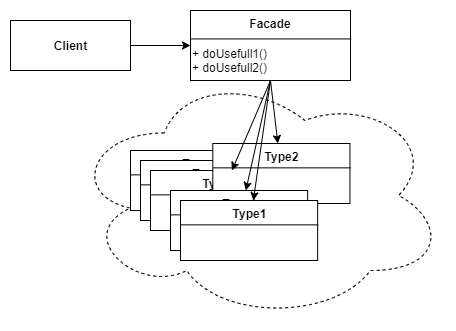

The diagram above was exported from draw.io. Its source (the exported page's mxGraphModel, read from the mxfile embedded in the PNG):
<mxGraphModel dx="1038" dy="508" grid="1" gridSize="10" guides="1" tooltips="1" connect="1" arrows="1" fold="1" page="1" pageScale="1" pageWidth="850" pageHeight="1100" math="0" shadow="0">
  <root>
    <mxCell id="0" />
    <mxCell id="1" parent="0" />
    <mxCell id="x8nk8sAf3pm7x09IAi-2-3" style="edgeStyle=orthogonalEdgeStyle;rounded=0;orthogonalLoop=1;jettySize=auto;html=1;exitX=1;exitY=0.5;exitDx=0;exitDy=0;" edge="1" parent="1" source="x8nk8sAf3pm7x09IAi-2-1" target="x8nk8sAf3pm7x09IAi-2-2">
      <mxGeometry relative="1" as="geometry" />
    </mxCell>
    <mxCell id="x8nk8sAf3pm7x09IAi-2-1" value="&lt;b&gt;Client&lt;/b&gt;" style="rounded=0;whiteSpace=wrap;html=1;" vertex="1" parent="1">
      <mxGeometry x="100" y="60" width="120" height="50" as="geometry" />
    </mxCell>
    <mxCell id="x8nk8sAf3pm7x09IAi-2-2" value="" style="rounded=0;whiteSpace=wrap;html=1;" vertex="1" parent="1">
      <mxGeometry x="280" y="50" width="160" height="70" as="geometry" />
    </mxCell>
    <mxCell id="x8nk8sAf3pm7x09IAi-2-5" value="Facade" style="text;html=1;strokeColor=none;fillColor=none;align=center;verticalAlign=middle;whiteSpace=wrap;rounded=0;fontStyle=1" vertex="1" parent="1">
      <mxGeometry x="310" y="53" width="100" height="20" as="geometry" />
    </mxCell>
    <mxCell id="x8nk8sAf3pm7x09IAi-2-6" value="+ doUsefull1()&lt;br&gt;+ doUsefull2()" style="text;html=1;strokeColor=none;fillColor=none;align=left;verticalAlign=middle;whiteSpace=wrap;rounded=0;" vertex="1" parent="1">
      <mxGeometry x="280" y="80" width="160" height="40" as="geometry" />
    </mxCell>
    <mxCell id="x8nk8sAf3pm7x09IAi-2-8" value="" style="endArrow=none;startArrow=none;html=1;startFill=0;endFill=0;exitX=0;exitY=0.406;exitDx=0;exitDy=0;exitPerimeter=0;entryX=1.004;entryY=0.406;entryDx=0;entryDy=0;entryPerimeter=0;" edge="1" parent="1" source="x8nk8sAf3pm7x09IAi-2-2" target="x8nk8sAf3pm7x09IAi-2-2">
      <mxGeometry width="50" height="50" relative="1" as="geometry">
        <mxPoint x="490" y="90" as="sourcePoint" />
        <mxPoint x="540" y="40" as="targetPoint" />
      </mxGeometry>
    </mxCell>
    <mxCell id="x8nk8sAf3pm7x09IAi-2-53" value="" style="ellipse;shape=cloud;whiteSpace=wrap;html=1;dashed=1;align=left;" vertex="1" parent="1">
      <mxGeometry x="160" y="110" width="375" height="250" as="geometry" />
    </mxCell>
    <mxCell id="x8nk8sAf3pm7x09IAi-2-54" value="" style="rounded=0;whiteSpace=wrap;html=1;" vertex="1" parent="1">
      <mxGeometry x="220" y="190" width="137.14" height="60" as="geometry" />
    </mxCell>
    <mxCell id="x8nk8sAf3pm7x09IAi-2-55" value="Type1" style="text;html=1;strokeColor=none;fillColor=none;align=center;verticalAlign=middle;whiteSpace=wrap;rounded=0;fontStyle=1" vertex="1" parent="1">
      <mxGeometry x="238.57" y="193" width="100" height="20" as="geometry" />
    </mxCell>
    <mxCell id="x8nk8sAf3pm7x09IAi-2-57" value="" style="endArrow=none;startArrow=none;html=1;startFill=0;endFill=0;exitX=0;exitY=0.406;exitDx=0;exitDy=0;exitPerimeter=0;entryX=1.004;entryY=0.406;entryDx=0;entryDy=0;entryPerimeter=0;" edge="1" parent="1" source="x8nk8sAf3pm7x09IAi-2-54" target="x8nk8sAf3pm7x09IAi-2-54">
      <mxGeometry width="50" height="50" relative="1" as="geometry">
        <mxPoint x="430" y="230" as="sourcePoint" />
        <mxPoint x="480" y="180" as="targetPoint" />
      </mxGeometry>
    </mxCell>
    <mxCell id="x8nk8sAf3pm7x09IAi-2-58" value="" style="rounded=0;whiteSpace=wrap;html=1;" vertex="1" parent="1">
      <mxGeometry x="230" y="200" width="137.14" height="60" as="geometry" />
    </mxCell>
    <mxCell id="x8nk8sAf3pm7x09IAi-2-59" value="Type1" style="text;html=1;strokeColor=none;fillColor=none;align=center;verticalAlign=middle;whiteSpace=wrap;rounded=0;fontStyle=1" vertex="1" parent="1">
      <mxGeometry x="248.57" y="203" width="100" height="20" as="geometry" />
    </mxCell>
    <mxCell id="x8nk8sAf3pm7x09IAi-2-60" value="" style="endArrow=none;startArrow=none;html=1;startFill=0;endFill=0;exitX=0;exitY=0.406;exitDx=0;exitDy=0;exitPerimeter=0;entryX=1.004;entryY=0.406;entryDx=0;entryDy=0;entryPerimeter=0;" edge="1" parent="1" source="x8nk8sAf3pm7x09IAi-2-58" target="x8nk8sAf3pm7x09IAi-2-58">
      <mxGeometry width="50" height="50" relative="1" as="geometry">
        <mxPoint x="440" y="240" as="sourcePoint" />
        <mxPoint x="490" y="190" as="targetPoint" />
      </mxGeometry>
    </mxCell>
    <mxCell id="x8nk8sAf3pm7x09IAi-2-61" value="" style="rounded=0;whiteSpace=wrap;html=1;" vertex="1" parent="1">
      <mxGeometry x="240" y="210" width="137.14" height="60" as="geometry" />
    </mxCell>
    <mxCell id="x8nk8sAf3pm7x09IAi-2-62" value="Type1" style="text;html=1;strokeColor=none;fillColor=none;align=center;verticalAlign=middle;whiteSpace=wrap;rounded=0;fontStyle=1" vertex="1" parent="1">
      <mxGeometry x="258.57" y="213" width="100" height="20" as="geometry" />
    </mxCell>
    <mxCell id="x8nk8sAf3pm7x09IAi-2-63" value="" style="endArrow=none;startArrow=none;html=1;startFill=0;endFill=0;exitX=0;exitY=0.406;exitDx=0;exitDy=0;exitPerimeter=0;entryX=1.004;entryY=0.406;entryDx=0;entryDy=0;entryPerimeter=0;" edge="1" parent="1" source="x8nk8sAf3pm7x09IAi-2-61" target="x8nk8sAf3pm7x09IAi-2-61">
      <mxGeometry width="50" height="50" relative="1" as="geometry">
        <mxPoint x="450" y="250" as="sourcePoint" />
        <mxPoint x="500" y="200" as="targetPoint" />
      </mxGeometry>
    </mxCell>
    <mxCell id="x8nk8sAf3pm7x09IAi-2-64" value="" style="rounded=0;whiteSpace=wrap;html=1;" vertex="1" parent="1">
      <mxGeometry x="302.31" y="183" width="137.14" height="60" as="geometry" />
    </mxCell>
    <mxCell id="x8nk8sAf3pm7x09IAi-2-65" value="Type2" style="text;html=1;strokeColor=none;fillColor=none;align=center;verticalAlign=middle;whiteSpace=wrap;rounded=0;fontStyle=1" vertex="1" parent="1">
      <mxGeometry x="320.88" y="186" width="100" height="20" as="geometry" />
    </mxCell>
    <mxCell id="x8nk8sAf3pm7x09IAi-2-66" value="" style="endArrow=none;startArrow=none;html=1;startFill=0;endFill=0;exitX=0;exitY=0.406;exitDx=0;exitDy=0;exitPerimeter=0;entryX=1.004;entryY=0.406;entryDx=0;entryDy=0;entryPerimeter=0;" edge="1" parent="1" source="x8nk8sAf3pm7x09IAi-2-64" target="x8nk8sAf3pm7x09IAi-2-64">
      <mxGeometry width="50" height="50" relative="1" as="geometry">
        <mxPoint x="512.31" y="223" as="sourcePoint" />
        <mxPoint x="562.31" y="173" as="targetPoint" />
      </mxGeometry>
    </mxCell>
    <mxCell id="x8nk8sAf3pm7x09IAi-2-67" value="" style="rounded=0;whiteSpace=wrap;html=1;" vertex="1" parent="1">
      <mxGeometry x="260" y="230" width="137.14" height="60" as="geometry" />
    </mxCell>
    <mxCell id="x8nk8sAf3pm7x09IAi-2-68" value="Type1" style="text;html=1;strokeColor=none;fillColor=none;align=center;verticalAlign=middle;whiteSpace=wrap;rounded=0;fontStyle=1" vertex="1" parent="1">
      <mxGeometry x="278.57" y="233" width="100" height="20" as="geometry" />
    </mxCell>
    <mxCell id="x8nk8sAf3pm7x09IAi-2-69" value="" style="endArrow=none;startArrow=none;html=1;startFill=0;endFill=0;exitX=0;exitY=0.406;exitDx=0;exitDy=0;exitPerimeter=0;entryX=1.004;entryY=0.406;entryDx=0;entryDy=0;entryPerimeter=0;" edge="1" parent="1" source="x8nk8sAf3pm7x09IAi-2-67" target="x8nk8sAf3pm7x09IAi-2-67">
      <mxGeometry width="50" height="50" relative="1" as="geometry">
        <mxPoint x="470" y="270" as="sourcePoint" />
        <mxPoint x="520" y="220" as="targetPoint" />
      </mxGeometry>
    </mxCell>
    <mxCell id="x8nk8sAf3pm7x09IAi-2-70" value="" style="rounded=0;whiteSpace=wrap;html=1;" vertex="1" parent="1">
      <mxGeometry x="270" y="240" width="137.14" height="60" as="geometry" />
    </mxCell>
    <mxCell id="x8nk8sAf3pm7x09IAi-2-71" value="Type1" style="text;html=1;strokeColor=none;fillColor=none;align=center;verticalAlign=middle;whiteSpace=wrap;rounded=0;fontStyle=1" vertex="1" parent="1">
      <mxGeometry x="288.57" y="243" width="100" height="20" as="geometry" />
    </mxCell>
    <mxCell id="x8nk8sAf3pm7x09IAi-2-72" value="" style="endArrow=none;startArrow=none;html=1;startFill=0;endFill=0;exitX=0;exitY=0.406;exitDx=0;exitDy=0;exitPerimeter=0;entryX=1.004;entryY=0.406;entryDx=0;entryDy=0;entryPerimeter=0;" edge="1" parent="1" source="x8nk8sAf3pm7x09IAi-2-70" target="x8nk8sAf3pm7x09IAi-2-70">
      <mxGeometry width="50" height="50" relative="1" as="geometry">
        <mxPoint x="480" y="280" as="sourcePoint" />
        <mxPoint x="530" y="230" as="targetPoint" />
      </mxGeometry>
    </mxCell>
    <mxCell id="x8nk8sAf3pm7x09IAi-2-73" value="" style="endArrow=classic;html=1;exitX=0.5;exitY=1;exitDx=0;exitDy=0;" edge="1" parent="1" source="x8nk8sAf3pm7x09IAi-2-6" target="x8nk8sAf3pm7x09IAi-2-64">
      <mxGeometry width="50" height="50" relative="1" as="geometry">
        <mxPoint x="550" y="120" as="sourcePoint" />
        <mxPoint x="600" y="70" as="targetPoint" />
      </mxGeometry>
    </mxCell>
    <mxCell id="x8nk8sAf3pm7x09IAi-2-74" value="" style="endArrow=classic;html=1;exitX=0.5;exitY=1;exitDx=0;exitDy=0;" edge="1" parent="1" source="x8nk8sAf3pm7x09IAi-2-6" target="x8nk8sAf3pm7x09IAi-2-70">
      <mxGeometry width="50" height="50" relative="1" as="geometry">
        <mxPoint x="370" y="130" as="sourcePoint" />
        <mxPoint x="377.37032258064505" y="193" as="targetPoint" />
      </mxGeometry>
    </mxCell>
    <mxCell id="x8nk8sAf3pm7x09IAi-2-76" value="" style="endArrow=classic;html=1;exitX=0.5;exitY=1;exitDx=0;exitDy=0;" edge="1" parent="1" source="x8nk8sAf3pm7x09IAi-2-6" target="x8nk8sAf3pm7x09IAi-2-67">
      <mxGeometry width="50" height="50" relative="1" as="geometry">
        <mxPoint x="370" y="130" as="sourcePoint" />
        <mxPoint x="377.37032258064505" y="193" as="targetPoint" />
      </mxGeometry>
    </mxCell>
    <mxCell id="x8nk8sAf3pm7x09IAi-2-77" value="" style="endArrow=classic;html=1;exitX=0.5;exitY=1;exitDx=0;exitDy=0;" edge="1" parent="1" source="x8nk8sAf3pm7x09IAi-2-6" target="x8nk8sAf3pm7x09IAi-2-61">
      <mxGeometry width="50" height="50" relative="1" as="geometry">
        <mxPoint x="370" y="130" as="sourcePoint" />
        <mxPoint x="345.30499999999984" y="240" as="targetPoint" />
      </mxGeometry>
    </mxCell>
  </root>
</mxGraphModel>